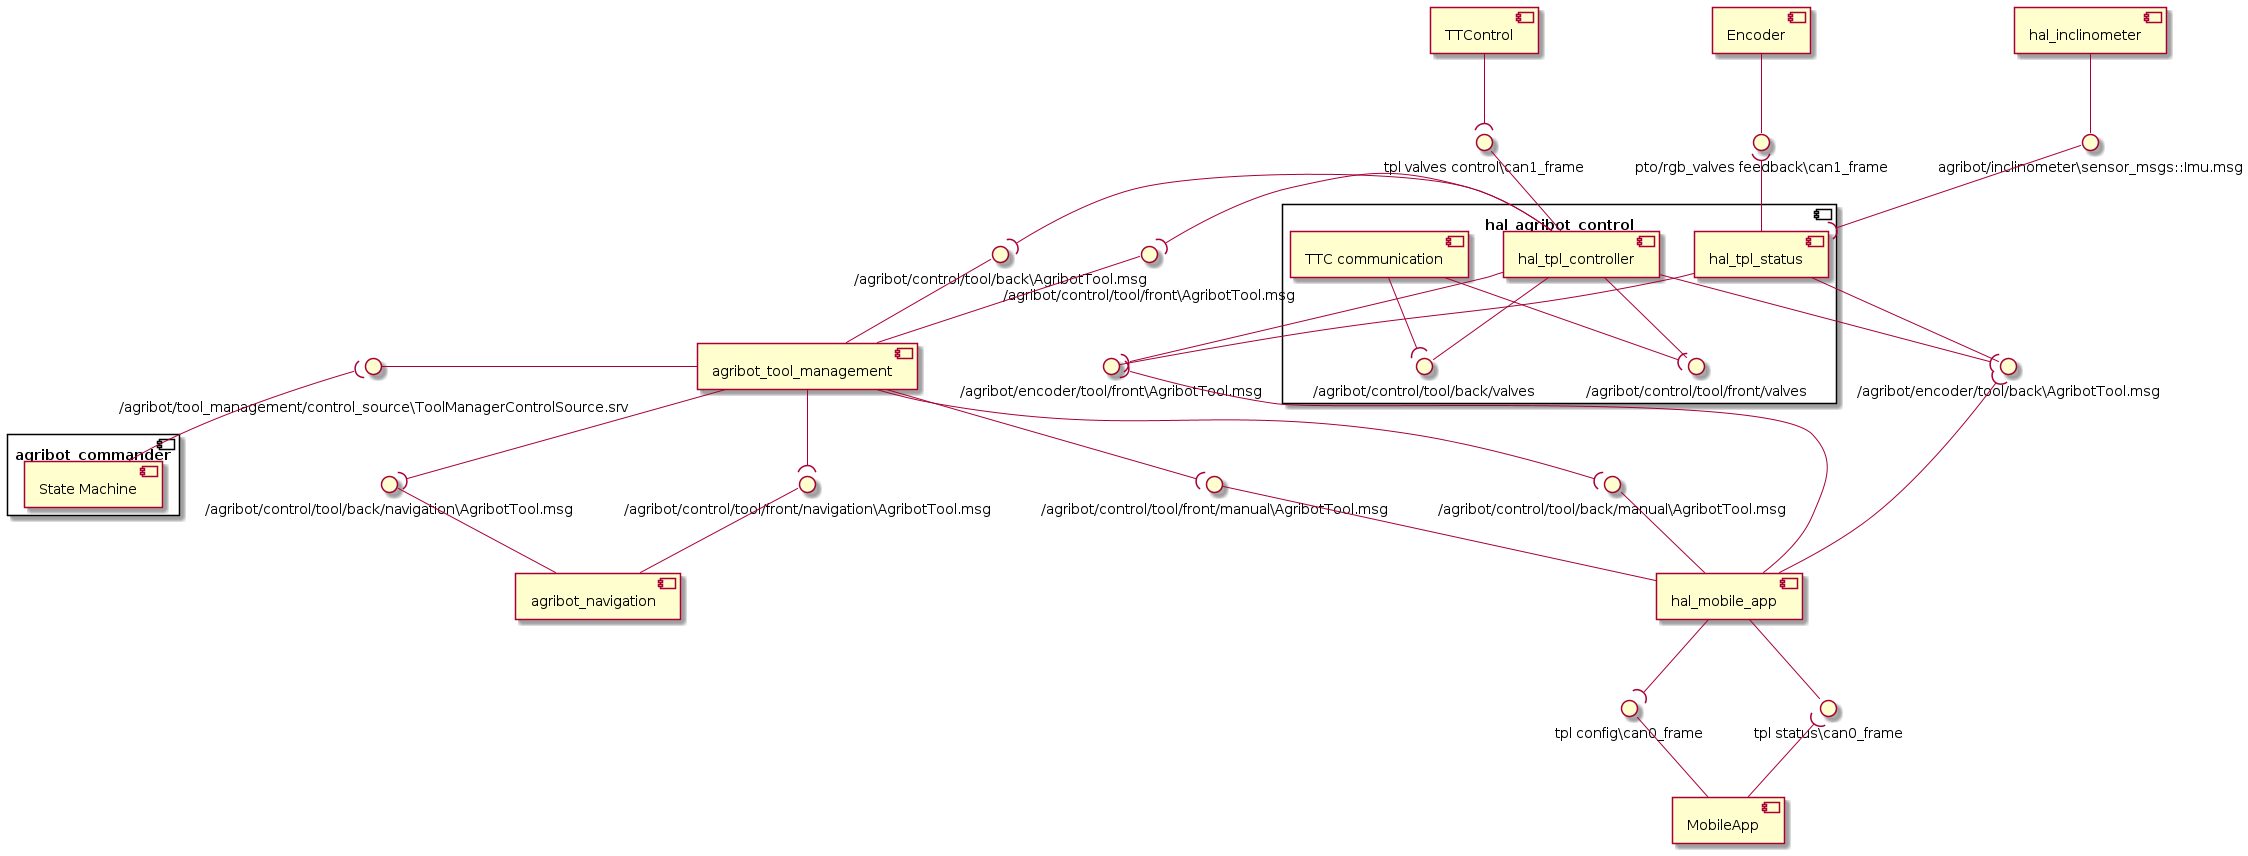

The diagram above was rendered by PlantUML. Its source (embedded in the PNG):
@startuml

() "/agribot/encoder/tool/front\AgribotTool.msg" as front_tpl_status
() "/agribot/encoder/tool/back\AgribotTool.msg" as back_tpl_status
() "/agribot/control/tool/front/manual\AgribotTool.msg" as manual_control_front_tool
() "/agribot/control/tool/back/manual\AgribotTool.msg" as manual_control_back_tool
() "/agribot/control/tool/front/navigation\AgribotTool.msg" as navi_control_front_tool
() "/agribot/control/tool/back/navigation\AgribotTool.msg" as navi_control_back_tool
() "\n/agribot/control/tool/front\AgribotTool.msg" as control_back_tool
() "/agribot/control/tool/back\AgribotTool.msg" as control_front_tool
() "\n/agribot/tool_management/control_source\ToolManagerControlSource.srv" as control_source
() "agribot/inclinometer\sensor_msgs::Imu.msg" as hal_inclinometer_topic
() "tpl status\can0_frame" as tpl_status_can0
() "tpl config\can0_frame" as tpl_config_can0
() "encoder feedback\can1_frame" as tpl_feedback_can1
() "pto/rgb_valves feedback\can1_frame" as tpl_feedback_can1
() "tpl valves control\can1_frame" as tpl_control_can1

component MobileApp
component hal_mobile_app
component agribot_tool_management
component agribot_navigation
component agribot_commander {
  [State Machine] as statemachine
}
component Encoder
component hal_agribot_control {
  () "/agribot/control/tool/front/valves" as control_valves_front
  () "/agribot/control/tool/back/valves" as control_valves_back
  [hal_tpl_status] as tpl_status
  [hal_tpl_controller] as tpl_controller
  [TTC communication] as ttc_communication
  tpl_controller --() control_valves_front
  tpl_controller --() control_valves_back
  ttc_communication --( control_valves_front
  ttc_communication --( control_valves_back
}
component TTControl
component hal_inclinometer

MobileApp -up-( tpl_status_can0
MobileApp -up-() tpl_config_can0
hal_mobile_app -down-( tpl_config_can0
hal_mobile_app -down-() tpl_status_can0
hal_mobile_app -up-() manual_control_front_tool
hal_mobile_app -up-() manual_control_back_tool
agribot_tool_management -down-( manual_control_front_tool
agribot_tool_management -down-( manual_control_back_tool
agribot_navigation -up-() navi_control_front_tool
agribot_navigation -up-() navi_control_back_tool
agribot_tool_management -down-( navi_control_front_tool
agribot_tool_management -down-( navi_control_back_tool
agribot_tool_management -left-() control_source
control_source )-- statemachine
agribot_tool_management -up-() control_back_tool
agribot_tool_management -up-() control_front_tool
control_front_tool )-left- tpl_controller
control_back_tool )-left- tpl_controller
tpl_status -down-() front_tpl_status
tpl_status -down-() back_tpl_status
hal_mobile_app -up-( front_tpl_status
hal_mobile_app -up-( back_tpl_status
tpl_controller --( front_tpl_status
tpl_controller --( back_tpl_status
Encoder -down-() tpl_feedback_can1
tpl_status -up-( tpl_feedback_can1
tpl_controller -up-() tpl_control_can1
TTControl -down-( tpl_control_can1
hal_inclinometer --() hal_inclinometer_topic
hal_inclinometer_topic --( tpl_status

@enduml